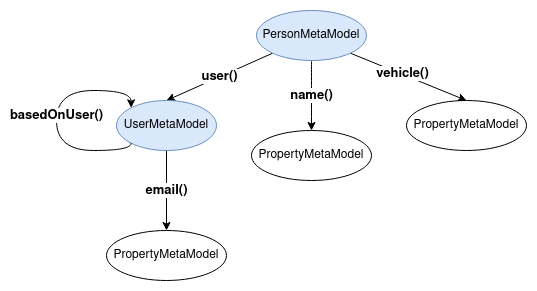

The diagram above was exported from draw.io. Its source (the exported page's mxGraphModel, read from the mxfile embedded in the PNG):
<mxGraphModel dx="1418" dy="688" grid="1" gridSize="10" guides="1" tooltips="1" connect="1" arrows="1" fold="1" page="1" pageScale="1" pageWidth="850" pageHeight="1100" math="0" shadow="0">
  <root>
    <mxCell id="0" />
    <mxCell id="1" parent="0" />
    <mxCell id="RE_Q4dM9W6FftPZTy8C--1" style="rounded=0;orthogonalLoop=1;jettySize=auto;html=1;exitX=1;exitY=1;exitDx=0;exitDy=0;entryX=0.5;entryY=0;entryDx=0;entryDy=0;" edge="1" parent="1" source="RE_Q4dM9W6FftPZTy8C--5" target="RE_Q4dM9W6FftPZTy8C--12">
      <mxGeometry relative="1" as="geometry">
        <mxPoint x="550" y="100" as="targetPoint" />
      </mxGeometry>
    </mxCell>
    <mxCell id="RE_Q4dM9W6FftPZTy8C--2" value="vehicle()" style="edgeLabel;html=1;align=center;verticalAlign=middle;resizable=0;points=[];fontStyle=1;fontSize=13;" vertex="1" connectable="0" parent="RE_Q4dM9W6FftPZTy8C--1">
      <mxGeometry x="-0.1245" y="1" relative="1" as="geometry">
        <mxPoint as="offset" />
      </mxGeometry>
    </mxCell>
    <mxCell id="RE_Q4dM9W6FftPZTy8C--3" value="&lt;font style=&quot;font-size: 13px&quot;&gt;user()&lt;/font&gt;" style="edgeStyle=none;rounded=0;orthogonalLoop=1;jettySize=auto;html=1;exitX=0;exitY=1;exitDx=0;exitDy=0;entryX=0.5;entryY=0;entryDx=0;entryDy=0;fontStyle=1" edge="1" parent="1" source="RE_Q4dM9W6FftPZTy8C--5" target="RE_Q4dM9W6FftPZTy8C--7">
      <mxGeometry relative="1" as="geometry" />
    </mxCell>
    <mxCell id="RE_Q4dM9W6FftPZTy8C--4" value="&lt;b&gt;name()&lt;/b&gt;" style="edgeStyle=orthogonalEdgeStyle;curved=1;rounded=0;orthogonalLoop=1;jettySize=auto;html=1;exitX=0.5;exitY=1;exitDx=0;exitDy=0;entryX=0.5;entryY=0;entryDx=0;entryDy=0;fontSize=13;" edge="1" parent="1" source="RE_Q4dM9W6FftPZTy8C--5" target="RE_Q4dM9W6FftPZTy8C--11">
      <mxGeometry relative="1" as="geometry" />
    </mxCell>
    <mxCell id="RE_Q4dM9W6FftPZTy8C--5" value="PersonMetaModel" style="ellipse;whiteSpace=wrap;html=1;fillColor=#dae8fc;strokeColor=#6c8ebf;" vertex="1" parent="1">
      <mxGeometry x="350" y="10" width="110" height="50" as="geometry" />
    </mxCell>
    <mxCell id="RE_Q4dM9W6FftPZTy8C--6" value="&lt;b&gt;email()&lt;/b&gt;" style="edgeStyle=none;rounded=0;orthogonalLoop=1;jettySize=auto;html=1;exitX=0.5;exitY=1;exitDx=0;exitDy=0;entryX=0.5;entryY=0;entryDx=0;entryDy=0;fontSize=13;" edge="1" parent="1" source="RE_Q4dM9W6FftPZTy8C--7" target="RE_Q4dM9W6FftPZTy8C--10">
      <mxGeometry relative="1" as="geometry" />
    </mxCell>
    <mxCell id="RE_Q4dM9W6FftPZTy8C--7" value="UserMetaModel" style="ellipse;whiteSpace=wrap;html=1;fillColor=#dae8fc;strokeColor=#6c8ebf;" vertex="1" parent="1">
      <mxGeometry x="210" y="100" width="100" height="50" as="geometry" />
    </mxCell>
    <mxCell id="RE_Q4dM9W6FftPZTy8C--10" value="PropertyMetaModel" style="ellipse;whiteSpace=wrap;html=1;" vertex="1" parent="1">
      <mxGeometry x="200" y="230" width="120" height="50" as="geometry" />
    </mxCell>
    <mxCell id="RE_Q4dM9W6FftPZTy8C--11" value="PropertyMetaModel" style="ellipse;whiteSpace=wrap;html=1;" vertex="1" parent="1">
      <mxGeometry x="345" y="130" width="120" height="50" as="geometry" />
    </mxCell>
    <mxCell id="RE_Q4dM9W6FftPZTy8C--12" value="PropertyMetaModel" style="ellipse;whiteSpace=wrap;html=1;" vertex="1" parent="1">
      <mxGeometry x="500" y="100" width="120" height="50" as="geometry" />
    </mxCell>
    <mxCell id="RE_Q4dM9W6FftPZTy8C--13" value="&lt;b&gt;basedOnUser()&lt;/b&gt;" style="edgeStyle=orthogonalEdgeStyle;curved=1;rounded=0;orthogonalLoop=1;jettySize=auto;html=1;exitX=0;exitY=1;exitDx=0;exitDy=0;entryX=0;entryY=0;entryDx=0;entryDy=0;fontSize=13;" edge="1" parent="1" source="RE_Q4dM9W6FftPZTy8C--7" target="RE_Q4dM9W6FftPZTy8C--7">
      <mxGeometry relative="1" as="geometry">
        <Array as="points">
          <mxPoint x="225" y="150" />
          <mxPoint x="150" y="150" />
          <mxPoint x="150" y="90" />
          <mxPoint x="225" y="90" />
        </Array>
      </mxGeometry>
    </mxCell>
  </root>
</mxGraphModel>